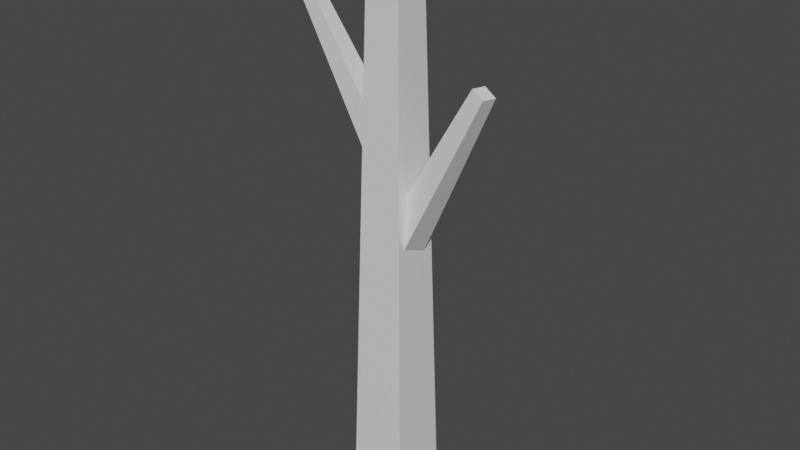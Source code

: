 # Source: stick.blend  (saved by Blender 2.81.16; exported with 4.5.12 LTS)
import bpy
from mathutils import Matrix  # noqa: F401  (used for matrix-valued properties, if any)

bpy.ops.wm.read_factory_settings(use_empty=True)
scene = bpy.context.scene
scene.name = 'Scene'

# ---- collections
col_collection = bpy.data.collections.new('Collection'); scene.collection.children.link(col_collection)

# ---- materials (node trees are filled in below, after node groups)
mat_material = bpy.data.materials.new('Material')
mat_material.alpha_threshold = 0.0
mat_material.use_transparent_shadow = False
mat_material.line_color = (0.0, 0.0, 0.0, 1.0)
mat_material_001 = bpy.data.materials.new('Material.001')
mat_material_001.alpha_threshold = 0.0
mat_material_001.use_transparent_shadow = False
mat_material_001.line_color = (0.0, 0.0, 0.0, 1.0)
mat_material_002 = bpy.data.materials.new('Material.002')
mat_material_002.alpha_threshold = 0.0
mat_material_002.use_transparent_shadow = False
mat_material_002.line_color = (0.0, 0.0, 0.0, 1.0)

# ---- material node trees
mat_material.use_nodes = True; mat_material.node_tree.nodes.clear()
_N = mat_material.node_tree.nodes; _L = mat_material.node_tree.links
n0 = _N.new('ShaderNodeOutputMaterial'); n0.name = 'Material Output'; n0.location = (300, 300)
n1 = _N.new('ShaderNodeBsdfPrincipled'); n1.name = 'Principled BSDF'; n1.location = (10, 300)
n1.distribution = 'GGX'
n1.subsurface_method = 'BURLEY'
n1.inputs[2].default_value = 0.4
n1.inputs[3].default_value = 1.45
n1.inputs[27].default_value = (0.0, 0.0, 0.0, 1.0)
n1.inputs[28].default_value = 1.0
_L.new(n1.outputs[0], n0.inputs[0])
n0.is_active_output = True
mat_material_001.use_nodes = True; mat_material_001.node_tree.nodes.clear()
_N = mat_material_001.node_tree.nodes; _L = mat_material_001.node_tree.links
n0 = _N.new('ShaderNodeOutputMaterial'); n0.name = 'Material Output'; n0.location = (300, 300)
n1 = _N.new('ShaderNodeBsdfPrincipled'); n1.name = 'Principled BSDF'; n1.location = (10, 300)
n1.distribution = 'GGX'
n1.subsurface_method = 'BURLEY'
n1.inputs[2].default_value = 0.4
n1.inputs[3].default_value = 1.45
n1.inputs[27].default_value = (0.0, 0.0, 0.0, 1.0)
n1.inputs[28].default_value = 1.0
_L.new(n1.outputs[0], n0.inputs[0])
n0.is_active_output = True
mat_material_002.use_nodes = True; mat_material_002.node_tree.nodes.clear()
_N = mat_material_002.node_tree.nodes; _L = mat_material_002.node_tree.links
n0 = _N.new('ShaderNodeOutputMaterial'); n0.name = 'Material Output'; n0.location = (300, 300)
n1 = _N.new('ShaderNodeBsdfPrincipled'); n1.name = 'Principled BSDF'; n1.location = (10, 300)
n1.distribution = 'GGX'
n1.subsurface_method = 'BURLEY'
n1.inputs[2].default_value = 0.4
n1.inputs[3].default_value = 1.45
n1.inputs[27].default_value = (0.0, 0.0, 0.0, 1.0)
n1.inputs[28].default_value = 1.0
_L.new(n1.outputs[0], n0.inputs[0])
n0.is_active_output = True

# ---- world
world_world = bpy.data.worlds.new('World'); scene.world = world_world
world_world.use_nodes = True; world_world.node_tree.nodes.clear()
_N = world_world.node_tree.nodes; _L = world_world.node_tree.links
n0 = _N.new('ShaderNodeOutputWorld'); n0.name = 'World Output'; n0.location = (300, 300)
n1 = _N.new('ShaderNodeBackground'); n1.name = 'Background'; n1.location = (10, 300)
n1.inputs[0].default_value = (0.05088, 0.05088, 0.05088, 1.0)
_L.new(n1.outputs[0], n0.inputs[0])
n0.is_active_output = True
world_world.color = (0.05088, 0.05088, 0.05088)
world_world.use_sun_shadow = False
world_world.sun_shadow_jitter_overblur = 0.0

# ---- meshes
me_cube = bpy.data.meshes.new('Cube')
me_cube.from_pydata([(0.5033, 0.5033, 1.0), (1.0, 1.0, -1.0), (0.5033, -0.5033, 1.0), (1.0, -1.0, -1.0), (-0.5033, 0.5033, 1.0), (-1.0, 1.0, -1.0), (-0.5033, -0.5033, 1.0), (-1.0, -1.0, -1.0)], [], [(0, 4, 6, 2), (3, 2, 6, 7), (7, 6, 4, 5), (5, 1, 3, 7), (1, 0, 2, 3), (5, 4, 0, 1)])
_uv = me_cube.uv_layers.new(name='UVMap')
_uv.uv.foreach_set('vector', [0.625, 0.5, 0.875, 0.5, 0.875, 0.75, 0.625, 0.75, 0.375, 0.75, 0.625, 0.75, 0.625, 1.0, 0.375, 1.0, 0.375, 0.0, 0.625, 0.0, 0.625, 0.25, 0.375, 0.25, 0.125, 0.5, 0.375, 0.5, 0.375, 0.75, 0.125, 0.75, 0.375, 0.5, 0.625, 0.5, 0.625, 0.75, 0.375, 0.75, 0.375, 0.25, 0.625, 0.25, 0.625, 0.5, 0.375, 0.5])
me_cube.materials.append(mat_material)
me_cube.use_remesh_preserve_volume = False
me_cube.use_remesh_preserve_attributes = False
me_cube.use_mirror_vertex_groups = False
me_cube.update()
me_cube_001 = bpy.data.meshes.new('Cube.001')
me_cube_001.from_pydata([(0.452, 0.452, 1.0), (0.8479, 0.8479, -1.0), (0.452, -0.452, 1.0), (0.8479, -0.8479, -1.0), (-0.452, 0.452, 1.0), (-0.8479, 0.8479, -1.0), (-0.452, -0.452, 1.0), (-0.8479, -0.8479, -1.0)], [], [(0, 4, 6, 2), (3, 2, 6, 7), (7, 6, 4, 5), (5, 1, 3, 7), (1, 0, 2, 3), (5, 4, 0, 1)])
_uv = me_cube_001.uv_layers.new(name='UVMap')
_uv.uv.foreach_set('vector', [0.625, 0.5, 0.875, 0.5, 0.875, 0.75, 0.625, 0.75, 0.375, 0.75, 0.625, 0.75, 0.625, 1.0, 0.375, 1.0, 0.375, 0.0, 0.625, 0.0, 0.625, 0.25, 0.375, 0.25, 0.125, 0.5, 0.375, 0.5, 0.375, 0.75, 0.125, 0.75, 0.375, 0.5, 0.625, 0.5, 0.625, 0.75, 0.375, 0.75, 0.375, 0.25, 0.625, 0.25, 0.625, 0.5, 0.375, 0.5])
me_cube_001.materials.append(mat_material_001)
me_cube_001.use_remesh_preserve_volume = False
me_cube_001.use_remesh_preserve_attributes = False
me_cube_001.use_mirror_vertex_groups = False
me_cube_001.update()
me_cube_002 = bpy.data.meshes.new('Cube.002')
me_cube_002.from_pydata([(0.5033, 0.5033, 1.0), (1.0, 1.0, -1.0), (0.5033, -0.5033, 1.0), (1.0, -1.0, -1.0), (-0.5033, 0.5033, 1.0), (-1.0, 1.0, -1.0), (-0.5033, -0.5033, 1.0), (-1.0, -1.0, -1.0)], [], [(0, 4, 6, 2), (3, 2, 6, 7), (7, 6, 4, 5), (5, 1, 3, 7), (1, 0, 2, 3), (5, 4, 0, 1)])
_uv = me_cube_002.uv_layers.new(name='UVMap')
_uv.uv.foreach_set('vector', [0.625, 0.5, 0.875, 0.5, 0.875, 0.75, 0.625, 0.75, 0.375, 0.75, 0.625, 0.75, 0.625, 1.0, 0.375, 1.0, 0.375, 0.0, 0.625, 0.0, 0.625, 0.25, 0.375, 0.25, 0.125, 0.5, 0.375, 0.5, 0.375, 0.75, 0.125, 0.75, 0.375, 0.5, 0.625, 0.5, 0.625, 0.75, 0.375, 0.75, 0.375, 0.25, 0.625, 0.25, 0.625, 0.5, 0.375, 0.5])
me_cube_002.materials.append(mat_material_002)
me_cube_002.use_remesh_preserve_volume = False
me_cube_002.use_remesh_preserve_attributes = False
me_cube_002.use_mirror_vertex_groups = False
me_cube_002.update()

# ---- objects
ob_cube = bpy.data.objects.new('Cube', me_cube)
ob_cube_001 = bpy.data.objects.new('Cube.001', me_cube_001)
ob_cube_002 = bpy.data.objects.new('Cube.002', me_cube_002)

# ---- transforms, parenting, visibility, modifiers, constraints
ob_cube.location = (-0.2477, -0.03241, 2.672)
ob_cube.rotation_euler = (-0.0889, 0.468, -3.098)
ob_cube.scale = (0.06674, 0.06674, 0.4326)
ob_cube.lock_rotations_4d = False
ob_cube.empty_display_type = 'ARROWS'
ob_cube.lineart.crease_threshold = 0.0
ob_cube_001.location = (0.0, 0.0, 1.969)
ob_cube_001.scale = (0.1788, 0.1788, 1.492)
ob_cube_001.lock_rotations_4d = False
ob_cube_001.empty_display_type = 'ARROWS'
ob_cube_001.lineart.crease_threshold = 0.0
ob_cube_002.location = (0.255, 0.0, 2.293)
ob_cube_002.rotation_euler = (-0.0889, 0.468, -0.2103)
ob_cube_002.scale = (0.07477, 0.07477, 0.4847)
ob_cube_002.lock_rotations_4d = False
ob_cube_002.empty_display_type = 'ARROWS'
ob_cube_002.lineart.crease_threshold = 0.0

# ---- collection membership
col_collection.objects.link(ob_cube)
col_collection.objects.link(ob_cube_001)
col_collection.objects.link(ob_cube_002)

# ---- scene / render settings (as saved in the file)
scene.frame_start = 1; scene.frame_end = 250; scene.frame_set(1)
scene.render.engine = 'BLENDER_EEVEE_NEXT'
scene.cycles.use_denoising = False
scene.cycles.samples = 128
scene.cycles.sampling_pattern = 'TABULATED_SOBOL'
scene.cycles.use_adaptive_sampling = False
scene.cycles.use_light_tree = False
scene.view_settings.view_transform = 'Filmic'
bpy.context.view_layer.update()

# ---- added for rendering (the .blend has no active camera and no usable light): camera, sun
cam_auto = bpy.data.cameras.new('AutoCamera')
cam_auto.lens = 50.0
cam_auto.sensor_width = 36.0
cam_auto.clip_end = 1000.0
ob_auto_camera = bpy.data.objects.new('AutoCamera', cam_auto)
scene.collection.objects.link(ob_auto_camera)
ob_auto_camera.location = (2.96765, -3.53145, 4.32329)
ob_auto_camera.rotation_euler = (1.09748, -7.21219e-08, 0.694738)
scene.camera = ob_auto_camera
light_auto_sun = bpy.data.lights.new('AutoSun', 'SUN')
light_auto_sun.energy = 3.0
light_auto_sun.angle = 0.0523599
ob_auto_sun = bpy.data.objects.new('AutoSun', light_auto_sun)
scene.collection.objects.link(ob_auto_sun)
ob_auto_sun.rotation_euler = (0.872665, 0.174533, 0.523599)
bpy.context.view_layer.update()
